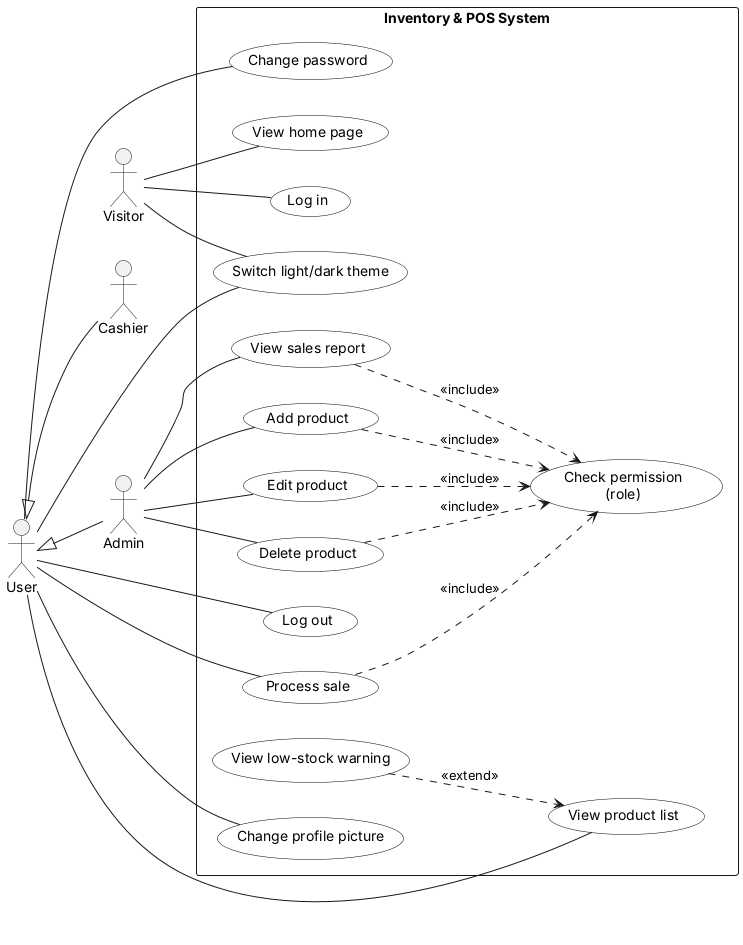

The diagram above was rendered by PlantUML. Its source (embedded in the PNG):
@startuml
' Use case diagram - Inventory & POS System (v0.14.3: all use cases built)
' Paste into draw.io (Arrange > Insert > Advanced > PlantUML) or planttext.com
' Lines starting with an apostrophe are comments and are not drawn.

left to right direction
skinparam packageStyle rectangle
skinparam usecase {
  BackgroundColor White
  BorderColor Black
}

actor Visitor
actor User
actor Admin
actor Cashier

' Generalization: Admin and Cashier are kinds of User
User <|-- Admin
User <|-- Cashier

rectangle "Inventory & POS System" {
  usecase "View home page" as UC01
  usecase "Log in" as UC02
  usecase "Log out" as UC03
  usecase "View product list" as UC04
  usecase "Add product" as UC05
  usecase "Edit product" as UC06
  usecase "Delete product" as UC07
  usecase "Check permission\n(role)" as CHK
  usecase "Process sale" as UC08
  usecase "View low-stock warning" as UC09
  usecase "View sales report" as UC10
  usecase "Change profile picture" as UC11
  usecase "Switch light/dark theme" as UC12
  usecase "Change password" as UC13
}

Visitor -- UC01
Visitor -- UC02
Visitor -- UC12

User -- UC03
User -- UC04
User -- UC08
User -- UC11
User -- UC12
User -- UC13

Admin -- UC05
Admin -- UC06
Admin -- UC07
Admin -- UC10

UC05 ..> CHK : <<include>>
UC06 ..> CHK : <<include>>
UC07 ..> CHK : <<include>>
UC08 ..> CHK : <<include>>
UC10 ..> CHK : <<include>>

UC09 ..> UC04 : <<extend>>
@enduml